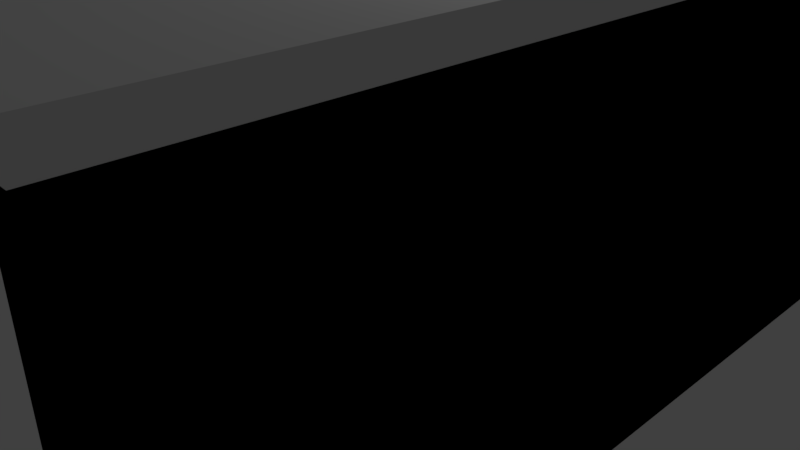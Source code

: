 # Source: pitBox.blend  (saved by Blender 2.78.0; exported with 4.5.12 LTS)
import bpy
from mathutils import Matrix  # noqa: F401  (used for matrix-valued properties, if any)

bpy.ops.wm.read_factory_settings(use_empty=True)
scene = bpy.context.scene
scene.name = 'Scene'

# ---- collections
col_collection_1 = bpy.data.collections.new('Collection 1'); scene.collection.children.link(col_collection_1)

# ---- materials (node trees are filled in below, after node groups)
mat_material_003 = bpy.data.materials.new('Material.003')
mat_material_003.alpha_threshold = 0.0
mat_material_003.use_transparent_shadow = False
mat_material_003.roughness = 0.5
mat_material_002 = bpy.data.materials.new('Material.002')
mat_material_002.alpha_threshold = 0.0
mat_material_002.use_transparent_shadow = False
mat_material_002.roughness = 0.5
mat_material_002.specular_intensity = 0.2368

# ---- material node trees

# ---- world
world_world = bpy.data.worlds.new('World'); scene.world = world_world
world_world.color = (0.05088, 0.05088, 0.05088)
world_world.use_sun_shadow = False
world_world.sun_shadow_jitter_overblur = 0.0
world_world.cycles.sampling_method = 'MANUAL'

# ---- cameras
cam_camera = bpy.data.cameras.new('Camera')
cam_camera.clip_end = 100.0
cam_camera.lens = 35.0
cam_camera.sensor_width = 32.0
cam_camera.sensor_height = 18.0
cam_camera.ortho_scale = 7.314
cam_camera.dof.focus_distance = 0.0
cam_camera.dof.aperture_fstop = 128.0

# ---- lights
light_lamp = bpy.data.lights.new('Lamp', 'POINT')
light_lamp.transmission_factor = 0.0
light_lamp.cutoff_distance = 30.0
light_lamp.energy = 100.0
light_lamp.shadow_buffer_clip_start = 1.001
light_lamp.shadow_soft_size = 0.1
light_lamp.shadow_maximum_resolution = 0.006
light_lamp.use_absolute_resolution = True

# ---- meshes
me_cube_003 = bpy.data.meshes.new('Cube.003')
me_cube_003.from_pydata([(-0.02843, -5.532, -0.003289), (-0.02843, -5.532, 4.009), (-0.02843, 3.974, -0.003289), (-0.02843, 3.974, 4.009), (0.2635, -5.532, -0.003289), (0.2635, -5.532, 4.009), (0.2635, 3.974, -0.003289), (0.2635, 3.974, 4.009)], [], [(0, 1, 3, 2), (2, 3, 7, 6), (6, 7, 5, 4), (4, 5, 1, 0), (2, 6, 4, 0), (7, 3, 1, 5)])
me_cube_003.materials.append(mat_material_003)
me_cube_003.use_remesh_preserve_volume = False
me_cube_003.use_remesh_preserve_attributes = False
me_cube_003.use_mirror_vertex_groups = False
me_cube_003.update()
me_cube_002 = bpy.data.meshes.new('Cube.002')
me_cube_002.from_pydata([(-0.295, -5.532, -0.003289), (-0.295, -5.532, 4.0), (-0.295, 3.974, -0.003289), (-0.295, 3.974, 4.0), (0.001012, -5.532, -0.003289), (0.001012, -5.532, 4.0), (0.001012, 3.974, -0.003289), (0.001012, 3.974, 4.0), (0.001012, 3.974, 4.0), (0.001012, 3.974, -0.003289), (0.001012, -5.532, 4.0), (0.001012, -5.532, -0.003289), (-0.295, 3.974, 4.0), (-0.295, 3.974, -0.003289), (-0.295, -5.532, 4.0), (-0.295, -5.532, -0.003289), (-8.609, 3.974, 4.297), (-0.0003769, 3.974, 4.298), (-8.609, -5.532, 4.297), (-0.0003781, -5.532, 4.298), (-8.609, 3.974, 4.001), (-0.0003018, 3.974, 4.002), (-8.609, -5.532, 4.001), (-0.000303, -5.532, 4.002)], [], [(0, 1, 3, 2), (2, 3, 7, 6), (6, 7, 5, 4), (4, 5, 1, 0), (2, 6, 4, 0), (7, 3, 1, 5), (13, 9, 11, 15), (11, 10, 14, 15), (15, 14, 12, 13), (13, 12, 8, 9), (9, 8, 10, 11), (8, 12, 14, 10), (21, 17, 19, 23), (19, 18, 22, 23), (23, 22, 20, 21), (21, 20, 16, 17), (17, 16, 18, 19), (16, 20, 22, 18)])
me_cube_002.materials.append(mat_material_002)
me_cube_002.use_remesh_preserve_volume = False
me_cube_002.use_remesh_preserve_attributes = False
me_cube_002.use_mirror_vertex_groups = False
me_cube_002.update()

# ---- objects
ob_cube_002 = bpy.data.objects.new('Cube.002', me_cube_003)
ob_cube_001 = bpy.data.objects.new('Cube.001', me_cube_002)
ob_lamp = bpy.data.objects.new('Lamp', light_lamp)
ob_camera = bpy.data.objects.new('Camera', cam_camera)

# ---- transforms, parenting, visibility, modifiers, constraints
ob_cube_002.location = (-4.272, 0.0, 0.0)
ob_cube_002.lineart.crease_threshold = 0.0
ob_cube_001.location = (4.3, 0.0, 0.0)
ob_cube_001.lineart.crease_threshold = 0.0
ob_lamp.location = (4.076, 1.005, 5.904)
ob_lamp.rotation_euler = (0.6503, 0.05522, 1.866)
ob_lamp.lock_rotations_4d = False
ob_lamp.empty_display_type = 'ARROWS'
ob_lamp.color = (0.0, 0.0, 0.0, 0.0)
ob_lamp.lineart.crease_threshold = 0.0
ob_camera.location = (7.481, -6.508, 5.344)
ob_camera.rotation_euler = (1.109, 0.0, 0.8149)
ob_camera.lock_rotations_4d = False
ob_camera.empty_display_type = 'ARROWS'
ob_camera.color = (0.0, 0.0, 0.0, 0.0)
ob_camera.display_type = 'WIRE'
ob_camera.lineart.crease_threshold = 0.0

# ---- collection membership
col_collection_1.objects.link(ob_cube_002)
col_collection_1.objects.link(ob_cube_001)
col_collection_1.objects.link(ob_lamp)
col_collection_1.objects.link(ob_camera)

# ---- scene / render settings (as saved in the file)
scene.camera = ob_camera
scene.frame_start = 1; scene.frame_end = 250; scene.frame_set(1)
scene.render.engine = 'BLENDER_EEVEE_NEXT'
scene.render.resolution_percentage = 50
scene.render.dither_intensity = 0.0
scene.cycles.use_denoising = False
scene.cycles.samples = 128
scene.cycles.sampling_pattern = 'TABULATED_SOBOL'
scene.cycles.light_sampling_threshold = 0.0
scene.cycles.use_adaptive_sampling = False
scene.cycles.use_light_tree = False
scene.cycles.blur_glossy = 0.0
scene.cycles.sample_clamp_indirect = 0.0
scene.view_settings.view_transform = 'Standard'
bpy.context.view_layer.update()
